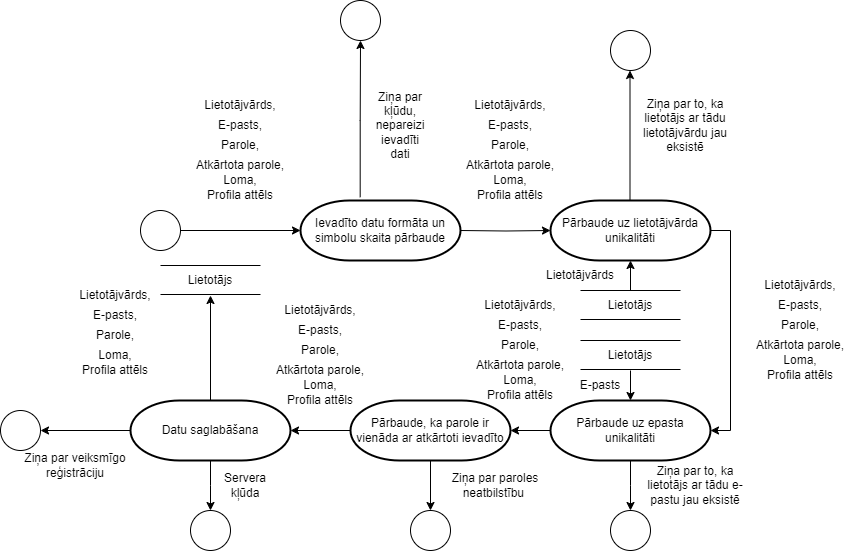

The diagram above was exported from draw.io. Its source (the exported page's mxGraphModel, read from the mxfile embedded in the PNG):
<mxGraphModel dx="1162" dy="639" grid="1" gridSize="10" guides="1" tooltips="1" connect="1" arrows="1" fold="1" page="1" pageScale="1" pageWidth="2339" pageHeight="3300" background="#ffffff" math="0" shadow="0">
  <root>
    <mxCell id="0" />
    <mxCell id="1" parent="0" />
    <mxCell id="RxvjZh5wnmEg9BvdWNqn-1" value="" style="ellipse;whiteSpace=wrap;html=1;aspect=fixed;" parent="1" vertex="1">
      <mxGeometry x="160" y="300" width="40" height="40" as="geometry" />
    </mxCell>
    <mxCell id="RxvjZh5wnmEg9BvdWNqn-2" value="" style="endArrow=classic;html=1;rounded=0;" parent="1" edge="1">
      <mxGeometry width="50" height="50" relative="1" as="geometry">
        <mxPoint x="200" y="320" as="sourcePoint" />
        <mxPoint x="320" y="320" as="targetPoint" />
      </mxGeometry>
    </mxCell>
    <mxCell id="RxvjZh5wnmEg9BvdWNqn-11" style="edgeStyle=orthogonalEdgeStyle;rounded=0;orthogonalLoop=1;jettySize=auto;html=1;entryX=0.5;entryY=1;entryDx=0;entryDy=0;exitX=0.373;exitY=-0.055;exitDx=0;exitDy=0;exitPerimeter=0;" parent="1" target="RxvjZh5wnmEg9BvdWNqn-10" edge="1" source="RxvjZh5wnmEg9BvdWNqn-14">
      <mxGeometry relative="1" as="geometry">
        <mxPoint x="380" y="290" as="sourcePoint" />
      </mxGeometry>
    </mxCell>
    <mxCell id="RxvjZh5wnmEg9BvdWNqn-12" style="edgeStyle=orthogonalEdgeStyle;rounded=0;orthogonalLoop=1;jettySize=auto;html=1;entryX=0;entryY=0.5;entryDx=0;entryDy=0;entryPerimeter=0;" parent="1" target="RxvjZh5wnmEg9BvdWNqn-13" edge="1">
      <mxGeometry relative="1" as="geometry">
        <mxPoint x="560" y="320" as="targetPoint" />
        <mxPoint x="480" y="320" as="sourcePoint" />
      </mxGeometry>
    </mxCell>
    <mxCell id="RxvjZh5wnmEg9BvdWNqn-10" value="" style="ellipse;whiteSpace=wrap;html=1;aspect=fixed;" parent="1" vertex="1">
      <mxGeometry x="360" y="90" width="40" height="40" as="geometry" />
    </mxCell>
    <mxCell id="RxvjZh5wnmEg9BvdWNqn-19" style="edgeStyle=orthogonalEdgeStyle;rounded=0;orthogonalLoop=1;jettySize=auto;html=1;entryX=1;entryY=0.5;entryDx=0;entryDy=0;entryPerimeter=0;exitX=1;exitY=0.5;exitDx=0;exitDy=0;exitPerimeter=0;" parent="1" source="RxvjZh5wnmEg9BvdWNqn-13" target="RxvjZh5wnmEg9BvdWNqn-20" edge="1">
      <mxGeometry relative="1" as="geometry">
        <mxPoint x="760" y="520" as="targetPoint" />
      </mxGeometry>
    </mxCell>
    <mxCell id="RxvjZh5wnmEg9BvdWNqn-13" value="Pārbaude uz lietotājvārda unikalitāti" style="strokeWidth=2;html=1;shape=mxgraph.flowchart.terminator;whiteSpace=wrap;" parent="1" vertex="1">
      <mxGeometry x="570" y="290" width="160" height="60" as="geometry" />
    </mxCell>
    <mxCell id="RxvjZh5wnmEg9BvdWNqn-14" value="Ievadīto datu formāta un simbolu skaita pārbaude" style="strokeWidth=2;html=1;shape=mxgraph.flowchart.terminator;whiteSpace=wrap;" parent="1" vertex="1">
      <mxGeometry x="320" y="290" width="160" height="60" as="geometry" />
    </mxCell>
    <mxCell id="RxvjZh5wnmEg9BvdWNqn-20" value="Pārbaude uz epasta unikalitāti" style="strokeWidth=2;html=1;shape=mxgraph.flowchart.terminator;whiteSpace=wrap;" parent="1" vertex="1">
      <mxGeometry x="570" y="490" width="160" height="60" as="geometry" />
    </mxCell>
    <mxCell id="RxvjZh5wnmEg9BvdWNqn-26" value="" style="endArrow=none;html=1;rounded=0;" parent="1" edge="1">
      <mxGeometry width="50" height="50" relative="1" as="geometry">
        <mxPoint x="600" y="380" as="sourcePoint" />
        <mxPoint x="700" y="380" as="targetPoint" />
      </mxGeometry>
    </mxCell>
    <mxCell id="RxvjZh5wnmEg9BvdWNqn-27" value="" style="endArrow=none;html=1;rounded=0;" parent="1" edge="1">
      <mxGeometry width="50" height="50" relative="1" as="geometry">
        <mxPoint x="600" y="409" as="sourcePoint" />
        <mxPoint x="700" y="409" as="targetPoint" />
      </mxGeometry>
    </mxCell>
    <mxCell id="RxvjZh5wnmEg9BvdWNqn-28" value="" style="endArrow=classic;html=1;rounded=0;entryX=0.5;entryY=1;entryDx=0;entryDy=0;entryPerimeter=0;" parent="1" target="RxvjZh5wnmEg9BvdWNqn-13" edge="1">
      <mxGeometry width="50" height="50" relative="1" as="geometry">
        <mxPoint x="650" y="380" as="sourcePoint" />
        <mxPoint x="570" y="400" as="targetPoint" />
      </mxGeometry>
    </mxCell>
    <mxCell id="RxvjZh5wnmEg9BvdWNqn-29" value="Lietotājs" style="text;html=1;strokeColor=none;fillColor=none;align=center;verticalAlign=middle;whiteSpace=wrap;rounded=0;" parent="1" vertex="1">
      <mxGeometry x="620" y="380" width="60" height="30" as="geometry" />
    </mxCell>
    <mxCell id="RxvjZh5wnmEg9BvdWNqn-30" value="" style="endArrow=none;html=1;rounded=0;" parent="1" edge="1">
      <mxGeometry width="50" height="50" relative="1" as="geometry">
        <mxPoint x="600" y="430" as="sourcePoint" />
        <mxPoint x="700" y="430" as="targetPoint" />
      </mxGeometry>
    </mxCell>
    <mxCell id="RxvjZh5wnmEg9BvdWNqn-31" value="" style="endArrow=none;html=1;rounded=0;" parent="1" edge="1">
      <mxGeometry width="50" height="50" relative="1" as="geometry">
        <mxPoint x="600" y="459" as="sourcePoint" />
        <mxPoint x="700" y="459" as="targetPoint" />
      </mxGeometry>
    </mxCell>
    <mxCell id="RxvjZh5wnmEg9BvdWNqn-32" value="Lietotājs" style="text;html=1;strokeColor=none;fillColor=none;align=center;verticalAlign=middle;whiteSpace=wrap;rounded=0;" parent="1" vertex="1">
      <mxGeometry x="620" y="430" width="60" height="30" as="geometry" />
    </mxCell>
    <mxCell id="RxvjZh5wnmEg9BvdWNqn-33" value="" style="endArrow=classic;html=1;rounded=0;entryX=0.5;entryY=0;entryDx=0;entryDy=0;entryPerimeter=0;exitX=0.5;exitY=1;exitDx=0;exitDy=0;" parent="1" source="RxvjZh5wnmEg9BvdWNqn-32" target="RxvjZh5wnmEg9BvdWNqn-20" edge="1">
      <mxGeometry width="50" height="50" relative="1" as="geometry">
        <mxPoint x="660" y="390" as="sourcePoint" />
        <mxPoint x="660" y="360" as="targetPoint" />
      </mxGeometry>
    </mxCell>
    <mxCell id="RxvjZh5wnmEg9BvdWNqn-34" value="Ziņa par kļūdu, nepareizi ievadīti dati" style="text;html=1;strokeColor=none;fillColor=none;align=center;verticalAlign=middle;whiteSpace=wrap;rounded=0;" parent="1" vertex="1">
      <mxGeometry x="390" y="200" width="60" height="30" as="geometry" />
    </mxCell>
    <mxCell id="RxvjZh5wnmEg9BvdWNqn-35" style="edgeStyle=orthogonalEdgeStyle;rounded=0;orthogonalLoop=1;jettySize=auto;html=1;entryX=0.5;entryY=1;entryDx=0;entryDy=0;" parent="1" edge="1">
      <mxGeometry relative="1" as="geometry">
        <mxPoint x="649.5" y="290" as="sourcePoint" />
        <mxPoint x="649.5" y="160" as="targetPoint" />
      </mxGeometry>
    </mxCell>
    <mxCell id="RxvjZh5wnmEg9BvdWNqn-36" value="" style="ellipse;whiteSpace=wrap;html=1;aspect=fixed;" parent="1" vertex="1">
      <mxGeometry x="630" y="120" width="40" height="40" as="geometry" />
    </mxCell>
    <mxCell id="RxvjZh5wnmEg9BvdWNqn-38" style="edgeStyle=orthogonalEdgeStyle;rounded=0;orthogonalLoop=1;jettySize=auto;html=1;exitX=0.5;exitY=1;exitDx=0;exitDy=0;exitPerimeter=0;" parent="1" source="RxvjZh5wnmEg9BvdWNqn-20" edge="1">
      <mxGeometry relative="1" as="geometry">
        <mxPoint x="659.5" y="300" as="sourcePoint" />
        <mxPoint x="650" y="600" as="targetPoint" />
      </mxGeometry>
    </mxCell>
    <mxCell id="RxvjZh5wnmEg9BvdWNqn-39" value="" style="ellipse;whiteSpace=wrap;html=1;aspect=fixed;" parent="1" vertex="1">
      <mxGeometry x="630" y="600" width="40" height="40" as="geometry" />
    </mxCell>
    <mxCell id="RxvjZh5wnmEg9BvdWNqn-40" value="Ziņa par to, ka lietotājs ar tādu lietotājvārdu jau eksistē" style="text;html=1;strokeColor=none;fillColor=none;align=center;verticalAlign=middle;whiteSpace=wrap;rounded=0;" parent="1" vertex="1">
      <mxGeometry x="650" y="200" width="110" height="30" as="geometry" />
    </mxCell>
    <mxCell id="RxvjZh5wnmEg9BvdWNqn-42" value="Ziņa par to, ka lietotājs ar tādu e-pastu jau eksistē" style="text;html=1;strokeColor=none;fillColor=none;align=center;verticalAlign=middle;whiteSpace=wrap;rounded=0;" parent="1" vertex="1">
      <mxGeometry x="660" y="560" width="110" height="30" as="geometry" />
    </mxCell>
    <mxCell id="RxvjZh5wnmEg9BvdWNqn-43" value="E-pasts" style="text;html=1;strokeColor=none;fillColor=none;align=center;verticalAlign=middle;whiteSpace=wrap;rounded=0;" parent="1" vertex="1">
      <mxGeometry x="590" y="460" width="60" height="30" as="geometry" />
    </mxCell>
    <mxCell id="RxvjZh5wnmEg9BvdWNqn-44" value="Lietotājvārds" style="text;html=1;strokeColor=none;fillColor=none;align=center;verticalAlign=middle;whiteSpace=wrap;rounded=0;" parent="1" vertex="1">
      <mxGeometry x="570" y="350" width="60" height="30" as="geometry" />
    </mxCell>
    <mxCell id="RxvjZh5wnmEg9BvdWNqn-49" value="" style="ellipse;whiteSpace=wrap;html=1;aspect=fixed;" parent="1" vertex="1">
      <mxGeometry x="20" y="500" width="40" height="40" as="geometry" />
    </mxCell>
    <mxCell id="RxvjZh5wnmEg9BvdWNqn-50" value="Ziņa par veiksmīgo reģistrāciju" style="text;html=1;strokeColor=none;fillColor=none;align=center;verticalAlign=middle;whiteSpace=wrap;rounded=0;" parent="1" vertex="1">
      <mxGeometry x="40" y="540" width="110" height="30" as="geometry" />
    </mxCell>
    <mxCell id="a78jJzV2xJr1o4APuqgR-16" style="edgeStyle=orthogonalEdgeStyle;rounded=0;orthogonalLoop=1;jettySize=auto;html=1;" edge="1" parent="1" source="a78jJzV2xJr1o4APuqgR-15" target="RxvjZh5wnmEg9BvdWNqn-49">
      <mxGeometry relative="1" as="geometry" />
    </mxCell>
    <mxCell id="a78jJzV2xJr1o4APuqgR-21" style="edgeStyle=orthogonalEdgeStyle;rounded=0;orthogonalLoop=1;jettySize=auto;html=1;entryX=0.5;entryY=1;entryDx=0;entryDy=0;" edge="1" parent="1" source="a78jJzV2xJr1o4APuqgR-15" target="a78jJzV2xJr1o4APuqgR-20">
      <mxGeometry relative="1" as="geometry" />
    </mxCell>
    <mxCell id="a78jJzV2xJr1o4APuqgR-22" style="edgeStyle=orthogonalEdgeStyle;rounded=0;orthogonalLoop=1;jettySize=auto;html=1;" edge="1" parent="1" source="a78jJzV2xJr1o4APuqgR-15">
      <mxGeometry relative="1" as="geometry">
        <mxPoint x="230" y="600" as="targetPoint" />
      </mxGeometry>
    </mxCell>
    <mxCell id="a78jJzV2xJr1o4APuqgR-15" value="Datu saglabāšana" style="strokeWidth=2;html=1;shape=mxgraph.flowchart.terminator;whiteSpace=wrap;" vertex="1" parent="1">
      <mxGeometry x="150" y="490" width="160" height="60" as="geometry" />
    </mxCell>
    <mxCell id="a78jJzV2xJr1o4APuqgR-18" value="" style="endArrow=none;html=1;rounded=0;" edge="1" parent="1">
      <mxGeometry width="50" height="50" relative="1" as="geometry">
        <mxPoint x="180" y="355" as="sourcePoint" />
        <mxPoint x="280" y="355" as="targetPoint" />
      </mxGeometry>
    </mxCell>
    <mxCell id="a78jJzV2xJr1o4APuqgR-19" value="" style="endArrow=none;html=1;rounded=0;" edge="1" parent="1">
      <mxGeometry width="50" height="50" relative="1" as="geometry">
        <mxPoint x="180" y="384" as="sourcePoint" />
        <mxPoint x="280" y="384" as="targetPoint" />
      </mxGeometry>
    </mxCell>
    <mxCell id="a78jJzV2xJr1o4APuqgR-20" value="Lietotājs" style="text;html=1;strokeColor=none;fillColor=none;align=center;verticalAlign=middle;whiteSpace=wrap;rounded=0;" vertex="1" parent="1">
      <mxGeometry x="200" y="355" width="60" height="30" as="geometry" />
    </mxCell>
    <mxCell id="a78jJzV2xJr1o4APuqgR-23" value="" style="ellipse;whiteSpace=wrap;html=1;aspect=fixed;" vertex="1" parent="1">
      <mxGeometry x="210" y="600" width="40" height="40" as="geometry" />
    </mxCell>
    <mxCell id="a78jJzV2xJr1o4APuqgR-24" value="Lietotājvārds," style="text;html=1;strokeColor=none;fillColor=none;align=center;verticalAlign=middle;whiteSpace=wrap;rounded=0;" vertex="1" parent="1">
      <mxGeometry x="310" y="385" width="60" height="30" as="geometry" />
    </mxCell>
    <mxCell id="a78jJzV2xJr1o4APuqgR-25" value="E-pasts," style="text;html=1;strokeColor=none;fillColor=none;align=center;verticalAlign=middle;whiteSpace=wrap;rounded=0;" vertex="1" parent="1">
      <mxGeometry x="310" y="405" width="60" height="30" as="geometry" />
    </mxCell>
    <mxCell id="a78jJzV2xJr1o4APuqgR-26" value="Parole," style="text;html=1;strokeColor=none;fillColor=none;align=center;verticalAlign=middle;whiteSpace=wrap;rounded=0;" vertex="1" parent="1">
      <mxGeometry x="310" y="425" width="60" height="30" as="geometry" />
    </mxCell>
    <mxCell id="a78jJzV2xJr1o4APuqgR-27" value="Atkārtota parole," style="text;html=1;strokeColor=none;fillColor=none;align=center;verticalAlign=middle;whiteSpace=wrap;rounded=0;" vertex="1" parent="1">
      <mxGeometry x="290" y="445" width="100" height="30" as="geometry" />
    </mxCell>
    <mxCell id="a78jJzV2xJr1o4APuqgR-28" value="Loma," style="text;html=1;strokeColor=none;fillColor=none;align=center;verticalAlign=middle;whiteSpace=wrap;rounded=0;" vertex="1" parent="1">
      <mxGeometry x="310" y="460" width="60" height="30" as="geometry" />
    </mxCell>
    <mxCell id="a78jJzV2xJr1o4APuqgR-29" value="Profila attēls" style="text;html=1;strokeColor=none;fillColor=none;align=center;verticalAlign=middle;whiteSpace=wrap;rounded=0;" vertex="1" parent="1">
      <mxGeometry x="305" y="475" width="70" height="30" as="geometry" />
    </mxCell>
    <mxCell id="a78jJzV2xJr1o4APuqgR-30" value="Lietotājvārds," style="text;html=1;strokeColor=none;fillColor=none;align=center;verticalAlign=middle;whiteSpace=wrap;rounded=0;" vertex="1" parent="1">
      <mxGeometry x="230" y="180" width="60" height="30" as="geometry" />
    </mxCell>
    <mxCell id="a78jJzV2xJr1o4APuqgR-31" value="E-pasts," style="text;html=1;strokeColor=none;fillColor=none;align=center;verticalAlign=middle;whiteSpace=wrap;rounded=0;" vertex="1" parent="1">
      <mxGeometry x="230" y="200" width="60" height="30" as="geometry" />
    </mxCell>
    <mxCell id="a78jJzV2xJr1o4APuqgR-32" value="Parole," style="text;html=1;strokeColor=none;fillColor=none;align=center;verticalAlign=middle;whiteSpace=wrap;rounded=0;" vertex="1" parent="1">
      <mxGeometry x="230" y="220" width="60" height="30" as="geometry" />
    </mxCell>
    <mxCell id="a78jJzV2xJr1o4APuqgR-33" value="Atkārtota parole," style="text;html=1;strokeColor=none;fillColor=none;align=center;verticalAlign=middle;whiteSpace=wrap;rounded=0;" vertex="1" parent="1">
      <mxGeometry x="210" y="240" width="100" height="30" as="geometry" />
    </mxCell>
    <mxCell id="a78jJzV2xJr1o4APuqgR-34" value="Loma," style="text;html=1;strokeColor=none;fillColor=none;align=center;verticalAlign=middle;whiteSpace=wrap;rounded=0;" vertex="1" parent="1">
      <mxGeometry x="230" y="255" width="60" height="30" as="geometry" />
    </mxCell>
    <mxCell id="a78jJzV2xJr1o4APuqgR-35" value="Profila attēls" style="text;html=1;strokeColor=none;fillColor=none;align=center;verticalAlign=middle;whiteSpace=wrap;rounded=0;" vertex="1" parent="1">
      <mxGeometry x="225" y="270" width="70" height="30" as="geometry" />
    </mxCell>
    <mxCell id="a78jJzV2xJr1o4APuqgR-36" value="Lietotājvārds," style="text;html=1;strokeColor=none;fillColor=none;align=center;verticalAlign=middle;whiteSpace=wrap;rounded=0;" vertex="1" parent="1">
      <mxGeometry x="500" y="180" width="60" height="30" as="geometry" />
    </mxCell>
    <mxCell id="a78jJzV2xJr1o4APuqgR-37" value="E-pasts," style="text;html=1;strokeColor=none;fillColor=none;align=center;verticalAlign=middle;whiteSpace=wrap;rounded=0;" vertex="1" parent="1">
      <mxGeometry x="500" y="200" width="60" height="30" as="geometry" />
    </mxCell>
    <mxCell id="a78jJzV2xJr1o4APuqgR-38" value="Parole," style="text;html=1;strokeColor=none;fillColor=none;align=center;verticalAlign=middle;whiteSpace=wrap;rounded=0;" vertex="1" parent="1">
      <mxGeometry x="500" y="220" width="60" height="30" as="geometry" />
    </mxCell>
    <mxCell id="a78jJzV2xJr1o4APuqgR-39" value="Atkārtota parole," style="text;html=1;strokeColor=none;fillColor=none;align=center;verticalAlign=middle;whiteSpace=wrap;rounded=0;" vertex="1" parent="1">
      <mxGeometry x="480" y="240" width="100" height="30" as="geometry" />
    </mxCell>
    <mxCell id="a78jJzV2xJr1o4APuqgR-40" value="Loma," style="text;html=1;strokeColor=none;fillColor=none;align=center;verticalAlign=middle;whiteSpace=wrap;rounded=0;" vertex="1" parent="1">
      <mxGeometry x="500" y="255" width="60" height="30" as="geometry" />
    </mxCell>
    <mxCell id="a78jJzV2xJr1o4APuqgR-41" value="Profila attēls" style="text;html=1;strokeColor=none;fillColor=none;align=center;verticalAlign=middle;whiteSpace=wrap;rounded=0;" vertex="1" parent="1">
      <mxGeometry x="495" y="270" width="70" height="30" as="geometry" />
    </mxCell>
    <mxCell id="a78jJzV2xJr1o4APuqgR-42" value="Lietotājvārds," style="text;html=1;strokeColor=none;fillColor=none;align=center;verticalAlign=middle;whiteSpace=wrap;rounded=0;" vertex="1" parent="1">
      <mxGeometry x="790" y="360" width="60" height="30" as="geometry" />
    </mxCell>
    <mxCell id="a78jJzV2xJr1o4APuqgR-43" value="E-pasts," style="text;html=1;strokeColor=none;fillColor=none;align=center;verticalAlign=middle;whiteSpace=wrap;rounded=0;" vertex="1" parent="1">
      <mxGeometry x="790" y="380" width="60" height="30" as="geometry" />
    </mxCell>
    <mxCell id="a78jJzV2xJr1o4APuqgR-44" value="Parole," style="text;html=1;strokeColor=none;fillColor=none;align=center;verticalAlign=middle;whiteSpace=wrap;rounded=0;" vertex="1" parent="1">
      <mxGeometry x="790" y="400" width="60" height="30" as="geometry" />
    </mxCell>
    <mxCell id="a78jJzV2xJr1o4APuqgR-45" value="Atkārtota parole," style="text;html=1;strokeColor=none;fillColor=none;align=center;verticalAlign=middle;whiteSpace=wrap;rounded=0;" vertex="1" parent="1">
      <mxGeometry x="770" y="420" width="100" height="30" as="geometry" />
    </mxCell>
    <mxCell id="a78jJzV2xJr1o4APuqgR-46" value="Loma," style="text;html=1;strokeColor=none;fillColor=none;align=center;verticalAlign=middle;whiteSpace=wrap;rounded=0;" vertex="1" parent="1">
      <mxGeometry x="790" y="435" width="60" height="30" as="geometry" />
    </mxCell>
    <mxCell id="a78jJzV2xJr1o4APuqgR-47" value="Profila attēls" style="text;html=1;strokeColor=none;fillColor=none;align=center;verticalAlign=middle;whiteSpace=wrap;rounded=0;" vertex="1" parent="1">
      <mxGeometry x="785" y="450" width="70" height="30" as="geometry" />
    </mxCell>
    <mxCell id="a78jJzV2xJr1o4APuqgR-54" value="Lietotājvārds," style="text;html=1;strokeColor=none;fillColor=none;align=center;verticalAlign=middle;whiteSpace=wrap;rounded=0;" vertex="1" parent="1">
      <mxGeometry x="105" y="370" width="60" height="30" as="geometry" />
    </mxCell>
    <mxCell id="a78jJzV2xJr1o4APuqgR-55" value="E-pasts," style="text;html=1;strokeColor=none;fillColor=none;align=center;verticalAlign=middle;whiteSpace=wrap;rounded=0;" vertex="1" parent="1">
      <mxGeometry x="105" y="390" width="60" height="30" as="geometry" />
    </mxCell>
    <mxCell id="a78jJzV2xJr1o4APuqgR-56" value="Parole," style="text;html=1;strokeColor=none;fillColor=none;align=center;verticalAlign=middle;whiteSpace=wrap;rounded=0;" vertex="1" parent="1">
      <mxGeometry x="105" y="410" width="60" height="30" as="geometry" />
    </mxCell>
    <mxCell id="a78jJzV2xJr1o4APuqgR-58" value="Loma," style="text;html=1;strokeColor=none;fillColor=none;align=center;verticalAlign=middle;whiteSpace=wrap;rounded=0;" vertex="1" parent="1">
      <mxGeometry x="105" y="430" width="60" height="30" as="geometry" />
    </mxCell>
    <mxCell id="a78jJzV2xJr1o4APuqgR-59" value="Profila attēls" style="text;html=1;strokeColor=none;fillColor=none;align=center;verticalAlign=middle;whiteSpace=wrap;rounded=0;" vertex="1" parent="1">
      <mxGeometry x="100" y="445" width="70" height="30" as="geometry" />
    </mxCell>
    <mxCell id="a78jJzV2xJr1o4APuqgR-61" value="" style="edgeStyle=orthogonalEdgeStyle;rounded=0;orthogonalLoop=1;jettySize=auto;html=1;entryX=1;entryY=0.5;entryDx=0;entryDy=0;entryPerimeter=0;" edge="1" parent="1" source="RxvjZh5wnmEg9BvdWNqn-20" target="a78jJzV2xJr1o4APuqgR-60">
      <mxGeometry relative="1" as="geometry">
        <mxPoint x="480" y="520" as="targetPoint" />
        <mxPoint x="570" y="520" as="sourcePoint" />
      </mxGeometry>
    </mxCell>
    <mxCell id="a78jJzV2xJr1o4APuqgR-73" style="edgeStyle=orthogonalEdgeStyle;rounded=0;orthogonalLoop=1;jettySize=auto;html=1;entryX=0.5;entryY=0;entryDx=0;entryDy=0;" edge="1" parent="1" source="a78jJzV2xJr1o4APuqgR-60" target="a78jJzV2xJr1o4APuqgR-72">
      <mxGeometry relative="1" as="geometry" />
    </mxCell>
    <mxCell id="a78jJzV2xJr1o4APuqgR-60" value="Pārbaude, ka parole ir vienāda ar atkārtoti ievadīto" style="strokeWidth=2;html=1;shape=mxgraph.flowchart.terminator;whiteSpace=wrap;" vertex="1" parent="1">
      <mxGeometry x="370" y="490" width="160" height="60" as="geometry" />
    </mxCell>
    <mxCell id="a78jJzV2xJr1o4APuqgR-62" style="edgeStyle=orthogonalEdgeStyle;rounded=0;orthogonalLoop=1;jettySize=auto;html=1;entryX=1;entryY=0.5;entryDx=0;entryDy=0;entryPerimeter=0;" edge="1" parent="1" source="a78jJzV2xJr1o4APuqgR-60" target="a78jJzV2xJr1o4APuqgR-15">
      <mxGeometry relative="1" as="geometry" />
    </mxCell>
    <mxCell id="a78jJzV2xJr1o4APuqgR-63" value="Lietotājvārds," style="text;html=1;strokeColor=none;fillColor=none;align=center;verticalAlign=middle;whiteSpace=wrap;rounded=0;" vertex="1" parent="1">
      <mxGeometry x="510" y="380" width="60" height="30" as="geometry" />
    </mxCell>
    <mxCell id="a78jJzV2xJr1o4APuqgR-64" value="E-pasts," style="text;html=1;strokeColor=none;fillColor=none;align=center;verticalAlign=middle;whiteSpace=wrap;rounded=0;" vertex="1" parent="1">
      <mxGeometry x="510" y="400" width="60" height="30" as="geometry" />
    </mxCell>
    <mxCell id="a78jJzV2xJr1o4APuqgR-65" value="Parole," style="text;html=1;strokeColor=none;fillColor=none;align=center;verticalAlign=middle;whiteSpace=wrap;rounded=0;" vertex="1" parent="1">
      <mxGeometry x="510" y="420" width="60" height="30" as="geometry" />
    </mxCell>
    <mxCell id="a78jJzV2xJr1o4APuqgR-66" value="Atkārtota parole," style="text;html=1;strokeColor=none;fillColor=none;align=center;verticalAlign=middle;whiteSpace=wrap;rounded=0;" vertex="1" parent="1">
      <mxGeometry x="490" y="440" width="100" height="30" as="geometry" />
    </mxCell>
    <mxCell id="a78jJzV2xJr1o4APuqgR-67" value="Loma," style="text;html=1;strokeColor=none;fillColor=none;align=center;verticalAlign=middle;whiteSpace=wrap;rounded=0;" vertex="1" parent="1">
      <mxGeometry x="510" y="455" width="60" height="30" as="geometry" />
    </mxCell>
    <mxCell id="a78jJzV2xJr1o4APuqgR-68" value="Profila attēls" style="text;html=1;strokeColor=none;fillColor=none;align=center;verticalAlign=middle;whiteSpace=wrap;rounded=0;" vertex="1" parent="1">
      <mxGeometry x="505" y="470" width="70" height="30" as="geometry" />
    </mxCell>
    <mxCell id="a78jJzV2xJr1o4APuqgR-71" value="Servera kļūda" style="text;html=1;strokeColor=none;fillColor=none;align=center;verticalAlign=middle;whiteSpace=wrap;rounded=0;" vertex="1" parent="1">
      <mxGeometry x="235" y="560" width="60" height="30" as="geometry" />
    </mxCell>
    <mxCell id="a78jJzV2xJr1o4APuqgR-72" value="" style="ellipse;whiteSpace=wrap;html=1;aspect=fixed;" vertex="1" parent="1">
      <mxGeometry x="430" y="600" width="40" height="40" as="geometry" />
    </mxCell>
    <mxCell id="a78jJzV2xJr1o4APuqgR-74" value="Ziņa par paroles neatbilstību&amp;nbsp;" style="text;html=1;strokeColor=none;fillColor=none;align=center;verticalAlign=middle;whiteSpace=wrap;rounded=0;" vertex="1" parent="1">
      <mxGeometry x="455" y="560" width="120" height="30" as="geometry" />
    </mxCell>
  </root>
</mxGraphModel>